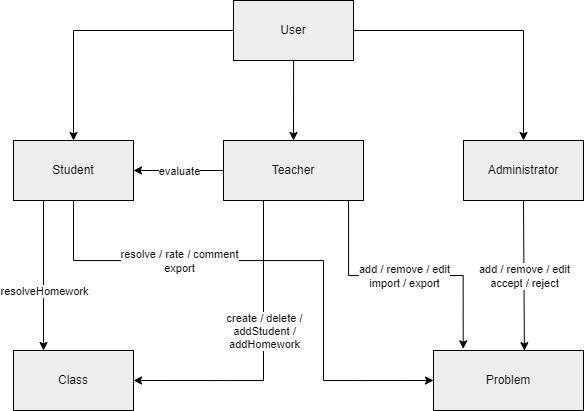

The diagram above was exported from draw.io. Its source (the exported page's mxGraphModel, read from the mxfile embedded in the PNG):
<mxGraphModel dx="2404" dy="655" grid="1" gridSize="10" guides="1" tooltips="1" connect="1" arrows="1" fold="1" page="1" pageScale="1" pageWidth="1169" pageHeight="827" math="0" shadow="0">
  <root>
    <mxCell id="0" />
    <mxCell id="1" parent="0" />
    <UserObject label="User" treeRoot="1" id="ztytbsWtNWcSCw1nrf_M-1">
      <mxCell style="whiteSpace=wrap;html=1;align=center;treeFolding=1;treeMoving=1;newEdgeStyle={&quot;edgeStyle&quot;:&quot;elbowEdgeStyle&quot;,&quot;startArrow&quot;:&quot;none&quot;,&quot;endArrow&quot;:&quot;none&quot;};fillColor=#EDEDED;" vertex="1" parent="1">
        <mxGeometry x="170" y="200" width="120" height="60" as="geometry" />
      </mxCell>
    </UserObject>
    <UserObject label="Problem" treeRoot="1" id="ztytbsWtNWcSCw1nrf_M-2">
      <mxCell style="whiteSpace=wrap;html=1;align=center;treeFolding=1;treeMoving=1;newEdgeStyle={&quot;edgeStyle&quot;:&quot;elbowEdgeStyle&quot;,&quot;startArrow&quot;:&quot;none&quot;,&quot;endArrow&quot;:&quot;none&quot;};fillColor=#EDEDED;" vertex="1" parent="1">
        <mxGeometry x="370" y="550" width="150" height="60" as="geometry" />
      </mxCell>
    </UserObject>
    <mxCell id="ztytbsWtNWcSCw1nrf_M-7" style="edgeStyle=elbowEdgeStyle;rounded=0;orthogonalLoop=1;jettySize=auto;html=1;startArrow=classic;endArrow=none;exitX=0.5;exitY=0;exitDx=0;exitDy=0;entryX=0.5;entryY=1;entryDx=0;entryDy=0;startFill=1;" edge="1" parent="1" source="ztytbsWtNWcSCw1nrf_M-3" target="ztytbsWtNWcSCw1nrf_M-1">
      <mxGeometry relative="1" as="geometry" />
    </mxCell>
    <UserObject label="Teacher" treeRoot="1" id="ztytbsWtNWcSCw1nrf_M-3">
      <mxCell style="whiteSpace=wrap;html=1;align=center;treeFolding=1;treeMoving=1;newEdgeStyle={&quot;edgeStyle&quot;:&quot;elbowEdgeStyle&quot;,&quot;startArrow&quot;:&quot;none&quot;,&quot;endArrow&quot;:&quot;none&quot;};fillColor=#EDEDED;" vertex="1" parent="1">
        <mxGeometry x="160" y="340" width="140" height="60" as="geometry" />
      </mxCell>
    </UserObject>
    <mxCell id="ztytbsWtNWcSCw1nrf_M-8" style="edgeStyle=elbowEdgeStyle;rounded=0;orthogonalLoop=1;jettySize=auto;html=1;startArrow=classic;endArrow=none;exitX=0.5;exitY=0;exitDx=0;exitDy=0;entryX=1;entryY=0.5;entryDx=0;entryDy=0;startFill=1;" edge="1" parent="1" source="ztytbsWtNWcSCw1nrf_M-4" target="ztytbsWtNWcSCw1nrf_M-1">
      <mxGeometry relative="1" as="geometry">
        <Array as="points">
          <mxPoint x="460" y="300" />
        </Array>
      </mxGeometry>
    </mxCell>
    <UserObject label="Administrator" treeRoot="1" id="ztytbsWtNWcSCw1nrf_M-4">
      <mxCell style="whiteSpace=wrap;html=1;align=center;treeFolding=1;treeMoving=1;newEdgeStyle={&quot;edgeStyle&quot;:&quot;elbowEdgeStyle&quot;,&quot;startArrow&quot;:&quot;none&quot;,&quot;endArrow&quot;:&quot;none&quot;};fillColor=#EDEDED;" vertex="1" parent="1">
        <mxGeometry x="400" y="340" width="120" height="60" as="geometry" />
      </mxCell>
    </UserObject>
    <mxCell id="ztytbsWtNWcSCw1nrf_M-6" style="edgeStyle=elbowEdgeStyle;rounded=0;orthogonalLoop=1;jettySize=auto;html=1;startArrow=classic;endArrow=none;exitX=0.5;exitY=0;exitDx=0;exitDy=0;entryX=0;entryY=0.5;entryDx=0;entryDy=0;startFill=1;" edge="1" parent="1" source="ztytbsWtNWcSCw1nrf_M-5" target="ztytbsWtNWcSCw1nrf_M-1">
      <mxGeometry relative="1" as="geometry">
        <Array as="points">
          <mxPoint x="10" y="300" />
        </Array>
      </mxGeometry>
    </mxCell>
    <mxCell id="ztytbsWtNWcSCw1nrf_M-25" style="edgeStyle=elbowEdgeStyle;rounded=0;orthogonalLoop=1;jettySize=auto;html=1;startArrow=none;endArrow=none;exitX=1;exitY=0.5;exitDx=0;exitDy=0;" edge="1" parent="1" source="ztytbsWtNWcSCw1nrf_M-5">
      <mxGeometry relative="1" as="geometry">
        <mxPoint x="70.11764705882342" y="369.7058823529412" as="targetPoint" />
      </mxGeometry>
    </mxCell>
    <UserObject label="Student" treeRoot="1" id="ztytbsWtNWcSCw1nrf_M-5">
      <mxCell style="whiteSpace=wrap;html=1;align=center;treeFolding=1;treeMoving=1;newEdgeStyle={&quot;edgeStyle&quot;:&quot;elbowEdgeStyle&quot;,&quot;startArrow&quot;:&quot;none&quot;,&quot;endArrow&quot;:&quot;none&quot;};fillColor=#EDEDED;" vertex="1" parent="1">
        <mxGeometry x="-50" y="340" width="120" height="60" as="geometry" />
      </mxCell>
    </UserObject>
    <mxCell id="ztytbsWtNWcSCw1nrf_M-9" style="edgeStyle=elbowEdgeStyle;rounded=0;orthogonalLoop=1;jettySize=auto;html=1;startArrow=none;endArrow=none;exitX=0.5;exitY=0;exitDx=0;exitDy=0;" edge="1" parent="1" source="ztytbsWtNWcSCw1nrf_M-2" target="ztytbsWtNWcSCw1nrf_M-2">
      <mxGeometry relative="1" as="geometry" />
    </mxCell>
    <mxCell id="ztytbsWtNWcSCw1nrf_M-11" value="" style="endArrow=classic;html=1;rounded=0;exitX=0.5;exitY=1;exitDx=0;exitDy=0;entryX=0;entryY=0.5;entryDx=0;entryDy=0;edgeStyle=orthogonalEdgeStyle;" edge="1" parent="1" source="ztytbsWtNWcSCw1nrf_M-5" target="ztytbsWtNWcSCw1nrf_M-2">
      <mxGeometry relative="1" as="geometry">
        <mxPoint x="130" y="430" as="sourcePoint" />
        <mxPoint x="230" y="430" as="targetPoint" />
        <Array as="points">
          <mxPoint x="10" y="460" />
          <mxPoint x="260" y="460" />
          <mxPoint x="260" y="580" />
        </Array>
      </mxGeometry>
    </mxCell>
    <mxCell id="ztytbsWtNWcSCw1nrf_M-12" value="resolve / rate / comment&lt;br&gt;export" style="edgeLabel;resizable=0;html=1;;align=center;verticalAlign=middle;" connectable="0" vertex="1" parent="ztytbsWtNWcSCw1nrf_M-11">
      <mxGeometry relative="1" as="geometry">
        <mxPoint x="-105" as="offset" />
      </mxGeometry>
    </mxCell>
    <mxCell id="ztytbsWtNWcSCw1nrf_M-14" value="" style="endArrow=classic;html=1;rounded=0;exitX=0.75;exitY=1;exitDx=0;exitDy=0;entryX=0.198;entryY=-0.028;entryDx=0;entryDy=0;edgeStyle=orthogonalEdgeStyle;entryPerimeter=0;" edge="1" parent="1" source="ztytbsWtNWcSCw1nrf_M-3" target="ztytbsWtNWcSCw1nrf_M-2">
      <mxGeometry relative="1" as="geometry">
        <mxPoint x="110" y="410" as="sourcePoint" />
        <mxPoint x="230" y="590" as="targetPoint" />
        <Array as="points">
          <mxPoint x="285" y="475" />
          <mxPoint x="400" y="475" />
        </Array>
      </mxGeometry>
    </mxCell>
    <mxCell id="ztytbsWtNWcSCw1nrf_M-15" value="add / remove / edit&lt;br&gt;import / export" style="edgeLabel;resizable=0;html=1;;align=center;verticalAlign=middle;" connectable="0" vertex="1" parent="ztytbsWtNWcSCw1nrf_M-14">
      <mxGeometry relative="1" as="geometry">
        <mxPoint x="9" as="offset" />
      </mxGeometry>
    </mxCell>
    <mxCell id="ztytbsWtNWcSCw1nrf_M-16" value="" style="endArrow=classic;html=1;rounded=0;exitX=0.5;exitY=1;exitDx=0;exitDy=0;entryX=0.606;entryY=0.003;entryDx=0;entryDy=0;entryPerimeter=0;" edge="1" parent="1" source="ztytbsWtNWcSCw1nrf_M-4" target="ztytbsWtNWcSCw1nrf_M-2">
      <mxGeometry relative="1" as="geometry">
        <mxPoint x="300" y="400" as="sourcePoint" />
        <mxPoint x="315" y="550" as="targetPoint" />
      </mxGeometry>
    </mxCell>
    <mxCell id="ztytbsWtNWcSCw1nrf_M-17" value="add / remove / edit&lt;br&gt;accept / reject" style="edgeLabel;resizable=0;html=1;;align=center;verticalAlign=middle;" connectable="0" vertex="1" parent="ztytbsWtNWcSCw1nrf_M-16">
      <mxGeometry relative="1" as="geometry" />
    </mxCell>
    <UserObject label="Class" treeRoot="1" id="ztytbsWtNWcSCw1nrf_M-18">
      <mxCell style="whiteSpace=wrap;html=1;align=center;treeFolding=1;treeMoving=1;newEdgeStyle={&quot;edgeStyle&quot;:&quot;elbowEdgeStyle&quot;,&quot;startArrow&quot;:&quot;none&quot;,&quot;endArrow&quot;:&quot;none&quot;};fillColor=#EDEDED;" vertex="1" parent="1">
        <mxGeometry x="-50" y="550" width="120" height="60" as="geometry" />
      </mxCell>
    </UserObject>
    <mxCell id="ztytbsWtNWcSCw1nrf_M-21" value="" style="endArrow=classic;html=1;rounded=0;entryX=1;entryY=0.5;entryDx=0;entryDy=0;edgeStyle=orthogonalEdgeStyle;" edge="1" parent="1" target="ztytbsWtNWcSCw1nrf_M-18">
      <mxGeometry relative="1" as="geometry">
        <mxPoint x="200" y="400" as="sourcePoint" />
        <mxPoint x="420" y="670" as="targetPoint" />
        <Array as="points">
          <mxPoint x="200" y="400" />
          <mxPoint x="200" y="580" />
        </Array>
      </mxGeometry>
    </mxCell>
    <mxCell id="ztytbsWtNWcSCw1nrf_M-22" value="create / delete / &lt;br&gt;addStudent / &lt;br&gt;addHomework" style="edgeLabel;resizable=0;html=1;;align=center;verticalAlign=middle;" connectable="0" vertex="1" parent="ztytbsWtNWcSCw1nrf_M-21">
      <mxGeometry relative="1" as="geometry">
        <mxPoint y="-25" as="offset" />
      </mxGeometry>
    </mxCell>
    <mxCell id="ztytbsWtNWcSCw1nrf_M-23" value="" style="endArrow=classic;html=1;rounded=0;exitX=0.25;exitY=1;exitDx=0;exitDy=0;entryX=0.25;entryY=0;entryDx=0;entryDy=0;" edge="1" parent="1" source="ztytbsWtNWcSCw1nrf_M-5" target="ztytbsWtNWcSCw1nrf_M-18">
      <mxGeometry relative="1" as="geometry">
        <mxPoint x="99" y="400" as="sourcePoint" />
        <mxPoint x="-149" y="610" as="targetPoint" />
      </mxGeometry>
    </mxCell>
    <mxCell id="ztytbsWtNWcSCw1nrf_M-24" value="resolveHomework" style="edgeLabel;resizable=0;html=1;;align=center;verticalAlign=middle;" connectable="0" vertex="1" parent="ztytbsWtNWcSCw1nrf_M-23">
      <mxGeometry relative="1" as="geometry">
        <mxPoint y="15" as="offset" />
      </mxGeometry>
    </mxCell>
    <mxCell id="ztytbsWtNWcSCw1nrf_M-26" value="" style="endArrow=classic;html=1;rounded=0;exitX=0;exitY=0.5;exitDx=0;exitDy=0;entryX=1;entryY=0.5;entryDx=0;entryDy=0;" edge="1" parent="1" source="ztytbsWtNWcSCw1nrf_M-3" target="ztytbsWtNWcSCw1nrf_M-5">
      <mxGeometry relative="1" as="geometry">
        <mxPoint x="20" y="410" as="sourcePoint" />
        <mxPoint x="-52" y="610" as="targetPoint" />
      </mxGeometry>
    </mxCell>
    <mxCell id="ztytbsWtNWcSCw1nrf_M-27" value="evaluate" style="edgeLabel;resizable=0;html=1;;align=center;verticalAlign=middle;" connectable="0" vertex="1" parent="ztytbsWtNWcSCw1nrf_M-26">
      <mxGeometry relative="1" as="geometry" />
    </mxCell>
  </root>
</mxGraphModel>